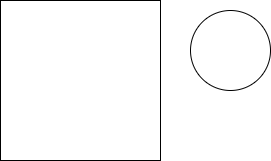

The diagram above was exported from draw.io. Its source (the exported page's mxGraphModel, read from the mxfile embedded in the PNG):
<mxGraphModel dx="868" dy="450" grid="1" gridSize="10" guides="1" tooltips="1" connect="1" arrows="1" fold="1" page="1" pageScale="1" pageWidth="850" pageHeight="1100" background="none" math="0" shadow="0">
  <root>
    <mxCell id="0" />
    <mxCell id="1" parent="0" />
    <mxCell id="wUP06idg8tnrPz4ylIPU-1" value="" style="whiteSpace=wrap;html=1;aspect=fixed;" vertex="1" parent="1">
      <mxGeometry x="260" y="130" width="160" height="160" as="geometry" />
    </mxCell>
    <mxCell id="wUP06idg8tnrPz4ylIPU-2" value="" style="ellipse;whiteSpace=wrap;html=1;aspect=fixed;" vertex="1" parent="1">
      <mxGeometry x="450" y="140" width="80" height="80" as="geometry" />
    </mxCell>
  </root>
</mxGraphModel>